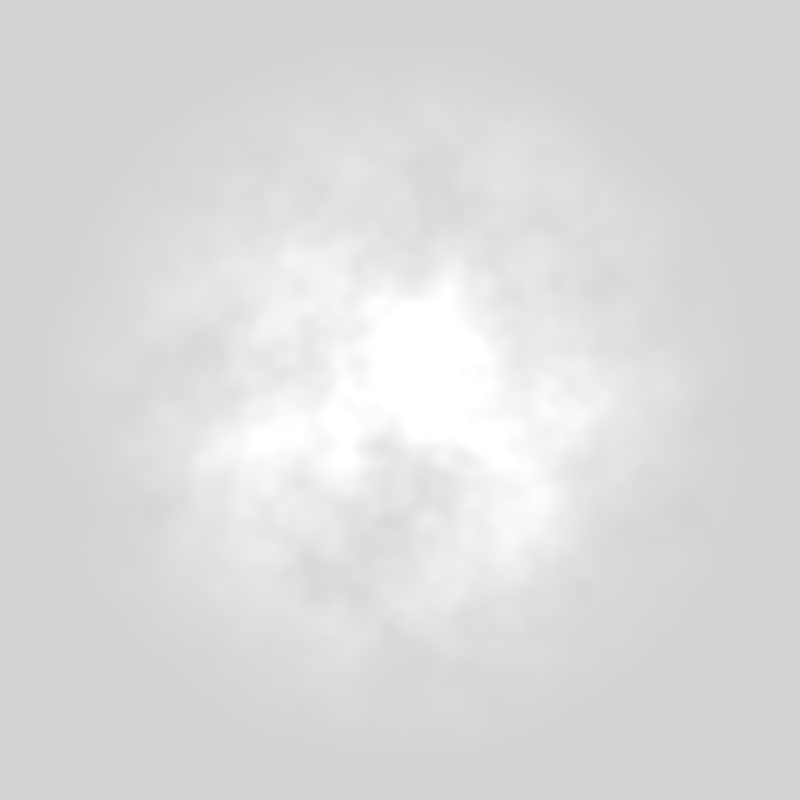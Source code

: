 # Source: cooling_vapor.blend  (saved by Blender 5.2.45; exported with 4.5.12 LTS)
import bpy
from mathutils import Matrix  # noqa: F401  (used for matrix-valued properties, if any)

bpy.ops.wm.read_factory_settings(use_empty=True)
scene = bpy.context.scene
scene.name = 'BWR | cooling vapor sprite studio'

# ---- materials (node trees are filled in below, after node groups)
mat_soft_heterogeneous_white_vapor = bpy.data.materials.new('Soft heterogeneous white vapor')

# ---- material node trees
mat_soft_heterogeneous_white_vapor.use_nodes = True; mat_soft_heterogeneous_white_vapor.node_tree.nodes.clear()
_N = mat_soft_heterogeneous_white_vapor.node_tree.nodes; _L = mat_soft_heterogeneous_white_vapor.node_tree.links
n0 = _N.new('ShaderNodeOutputMaterial'); n0.name = 'Material Output'; n0.location = (0, 0)
n1 = _N.new('ShaderNodeMixShader'); n1.name = 'Mix Shader'; n1.location = (0, 0)
n2 = _N.new('ShaderNodeBsdfTransparent'); n2.name = 'Transparent BSDF'; n2.location = (0, 0)
n3 = _N.new('ShaderNodeEmission'); n3.name = 'Emission'; n3.location = (0, 0)
n4 = _N.new('ShaderNodeTexCoord'); n4.name = 'Texture Coordinate'; n4.location = (0, 0)
n5 = _N.new('ShaderNodeVectorMath'); n5.name = 'Vector Math'; n5.location = (0, 0)
n5.operation = 'DISTANCE'
n5.inputs[1].default_value = (0.5, 0.5, 0.0)
n6 = _N.new('ShaderNodeMapRange'); n6.name = 'Map Range'; n6.location = (0, 0)
n6.inputs[1].default_value = 0.02
n6.inputs[2].default_value = 0.49
n6.inputs[3].default_value = 1.0
n6.inputs[4].default_value = 0.0
n7 = _N.new('ShaderNodeMath'); n7.name = 'Math'; n7.location = (0, 0)
n7.operation = 'POWER'
n7.inputs[1].default_value = 1.4
n8 = _N.new('ShaderNodeTexNoise'); n8.name = 'Noise Texture'; n8.location = (0, 0)
n8.width = 160
n8.noise_dimensions = '4D'
n8.inputs[1].default_value = 8.19
n8.inputs[3].default_value = 3.0
n8.inputs[4].default_value = 0.65
n9 = _N.new('ShaderNodeMapRange'); n9.name = 'Map Range.001'; n9.location = (0, 0)
n9.inputs[1].default_value = 0.3
n9.inputs[2].default_value = 0.68
n9.inputs[4].default_value = 2.0
n10 = _N.new('ShaderNodeMath'); n10.name = 'Math.001'; n10.location = (0, 0)
n10.operation = 'MULTIPLY'
_L.new(n2.outputs[0], n1.inputs[1])
_L.new(n3.outputs[0], n1.inputs[2])
_L.new(n1.outputs[0], n0.inputs[0])
_L.new(n4.outputs[2], n5.inputs[0])
_L.new(n5.outputs[1], n6.inputs[0])
_L.new(n6.outputs[0], n7.inputs[0])
_L.new(n4.outputs[2], n8.inputs[0])
_L.new(n8.outputs[0], n9.inputs[0])
_L.new(n9.outputs[0], n10.inputs[0])
_L.new(n7.outputs[0], n10.inputs[1])
_L.new(n10.outputs[0], n1.inputs[0])
n0.is_active_output = True

# ---- world
world_cloud_illumination = bpy.data.worlds.new('Cloud illumination'); scene.world = world_cloud_illumination
world_cloud_illumination.use_nodes = True; world_cloud_illumination.node_tree.nodes.clear()
_N = world_cloud_illumination.node_tree.nodes; _L = world_cloud_illumination.node_tree.links
n0 = _N.new('ShaderNodeBackground'); n0.name = 'Background'; n0.location = (-200, 100)
n0.inputs[0].default_value = (1.0, 1.0, 1.0, 1.0)
n0.inputs[1].default_value = 0.65
n1 = _N.new('ShaderNodeOutputWorld'); n1.name = 'World Output'; n1.location = (200, 100)
_L.new(n0.outputs[0], n1.inputs[0])
n1.is_active_output = True

# ---- cameras
cam_camera = bpy.data.cameras.new('Camera')
cam_camera.type = 'ORTHO'
cam_camera.ortho_scale = 2.1

# ---- lights
light_area = bpy.data.lights.new('Area', 'AREA')
light_area.energy = 850.0
light_area.shape = 'DISK'
light_area.size = 5.0
light_area.size_y = 1.0

# ---- meshes
me_plane = bpy.data.meshes.new('Plane')
me_plane.from_pydata([(-1.0, -1.0, 0.0), (1.0, -1.0, 0.0), (-1.0, 1.0, 0.0), (1.0, 1.0, 0.0)], [], [(0, 1, 3, 2)])
_uv = me_plane.uv_layers.new(name='UVMap')
_uv.uv.foreach_set('vector', [0.0, 0.0, 1.0, 0.0, 1.0, 1.0, 0.0, 1.0])
me_plane.materials.append(mat_soft_heterogeneous_white_vapor)
me_plane.update()

# ---- objects
ob_procedural_condensed_droplet_volume = bpy.data.objects.new('Procedural condensed droplet volume', me_plane)
ob_broad_white_key = bpy.data.objects.new('Broad white key', light_area)
ob_camera = bpy.data.objects.new('Camera', cam_camera)

# ---- transforms, parenting, visibility, modifiers, constraints
ob_procedural_condensed_droplet_volume.location = (0.0, 0.0, 0.0)
ob_procedural_condensed_droplet_volume.rotation_euler = (1.571, 0.0, 0.0)
ob_broad_white_key.location = (-3.0, -4.0, 5.0)
ob_broad_white_key.rotation_euler = (0.7854, -7.115e-08, -0.6435)
ob_camera.location = (0.0, -5.0, 0.0)
ob_camera.rotation_euler = (1.571, -0.0, 0.0)

# ---- collection membership
scene.collection.objects.link(ob_procedural_condensed_droplet_volume)
scene.collection.objects.link(ob_broad_white_key)
scene.collection.objects.link(ob_camera)

# ---- scene / render settings (as saved in the file)
scene.camera = ob_camera
scene.frame_start = 1; scene.frame_end = 250; scene.frame_set(1)
scene.render.engine = 'CYCLES'
scene.render.resolution_x = 128
scene.render.resolution_y = 128
scene.render.film_transparent = True
scene.render.bake_bias = 0.0
scene.render.bake_samples = 0
scene.render.compositor_device = 'GPU'
scene.cycles.samples = 48
scene.eevee.use_volume_custom_range = False
scene.eevee.fast_gi_thickness_near = 0.1
scene.eevee.fast_gi_thickness_far = 0.0
scene.eevee.ray_tracing_options.screen_trace_thickness = 0.1
scene.view_settings.view_transform = 'Standard'
bpy.context.view_layer.update()
